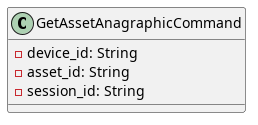

The diagram above was rendered by PlantUML. Its source (embedded in the PNG):
@startuml GetAssetAnagraphicCommand

class GetAssetAnagraphicCommand {
    - device_id: String
    - asset_id: String
    - session_id: String    
}

@enduml